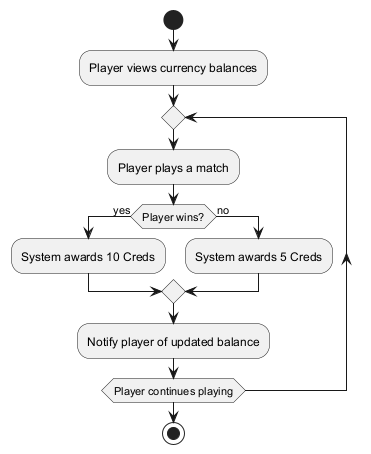

The diagram above was rendered by PlantUML. Its source (embedded in the PNG):
@startuml
start
:Player views currency balances;
repeat
  :Player plays a match;
  if (Player wins?) then (yes)
    :System awards 10 Creds;
  else (no)
    :System awards 5 Creds;
  endif
  :Notify player of updated balance;
repeat while (Player continues playing)
stop
@enduml